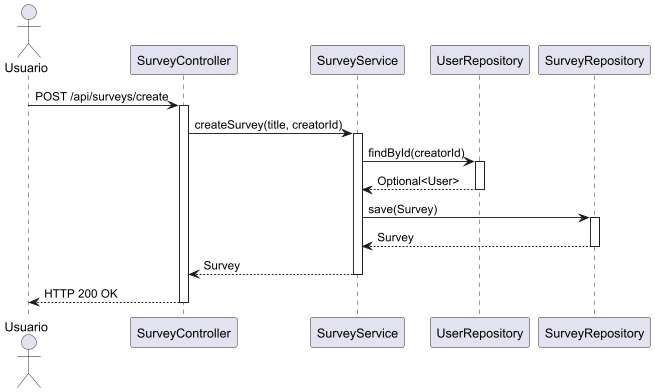

The diagram above was rendered by PlantUML. Its source (embedded in the PNG):
@startuml
actor Usuario
Usuario -> SurveyController : POST /api/surveys/create
activate SurveyController

SurveyController -> SurveyService : createSurvey(title, creatorId)
activate SurveyService

SurveyService -> UserRepository : findById(creatorId)
activate UserRepository
UserRepository --> SurveyService : Optional<User>
deactivate UserRepository

SurveyService -> SurveyRepository : save(Survey)
activate SurveyRepository
SurveyRepository --> SurveyService : Survey
deactivate SurveyRepository

SurveyService --> SurveyController : Survey
deactivate SurveyService

SurveyController --> Usuario : HTTP 200 OK
deactivate SurveyController
@enduml